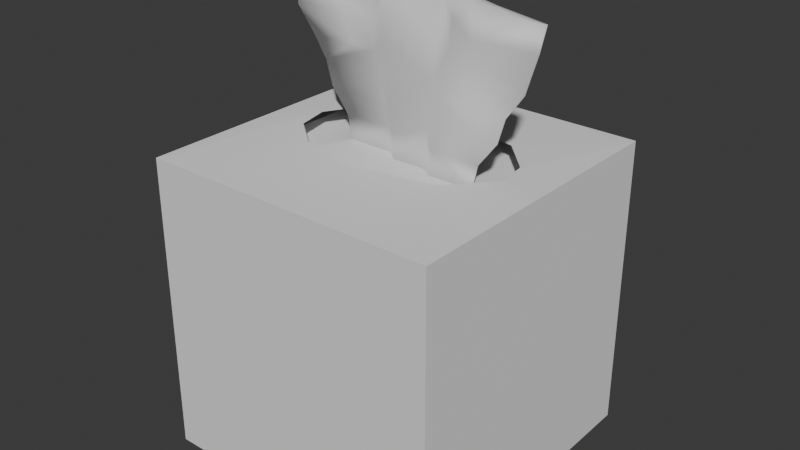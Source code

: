# Source: KleenexBox.blend  (saved by Blender 4.0.36; exported with 4.5.12 LTS)
import bpy
from mathutils import Matrix  # noqa: F401  (used for matrix-valued properties, if any)

bpy.ops.wm.read_factory_settings(use_empty=True)
scene = bpy.context.scene
scene.name = 'Scene'

# ---- collections
col_collection = bpy.data.collections.new('Collection'); scene.collection.children.link(col_collection)

# ---- world
world_world = bpy.data.worlds.new('World'); scene.world = world_world
world_world.use_nodes = True; world_world.node_tree.nodes.clear()
_N = world_world.node_tree.nodes; _L = world_world.node_tree.links
n0 = _N.new('ShaderNodeOutputWorld'); n0.name = 'World Output'; n0.location = (300, 300)
n1 = _N.new('ShaderNodeBackground'); n1.name = 'Background'; n1.location = (10, 300)
n1.inputs[0].default_value = (0.05088, 0.05088, 0.05088, 1.0)
_L.new(n1.outputs[0], n0.inputs[0])
n0.is_active_output = True
world_world.color = (0.05088, 0.05088, 0.05088)
world_world.use_sun_shadow = False
world_world.sun_shadow_jitter_overblur = 0.0

# ---- meshes
me_cube_001 = bpy.data.meshes.new('Cube.001')
me_cube_001.from_pydata([(-0.07458, 0.5314, 1.002), (-0.579, 0.3559, 1.001), (-0.7173, 0.1155, 1.002), (-0.6749, -0.09567, 1.001), (-0.4614, -0.2751, 1.002), (-0.07458, -0.3866, 1.002), (0.4784, -0.2775, 1.002), (0.7131, -0.01246, 1.002), (0.691, 0.2007, 1.002), (0.4784, 0.4224, 1.002), (-0.9747, -0.9779, -0.9779), (-0.9751, -0.9714, 0.9876), (-0.9786, 0.9755, -0.9755), (-0.9714, 0.9751, 0.9876), (0.9786, -0.9755, -0.9755), (0.9714, -0.9751, 0.9876), (0.9747, 0.9779, -0.9779), (0.9751, 0.9714, 0.9876)], [], [(17, 13, 0), (15, 17, 7), (13, 11, 2), (13, 1, 0), (10, 14, 15, 11), (13, 2, 1), (11, 4, 3), (11, 5, 4), (11, 15, 5), (15, 6, 5), (15, 7, 6), (17, 8, 7), (17, 9, 8), (17, 0, 9), (11, 3, 2), (12, 10, 11, 13), (14, 16, 17, 15), (16, 12, 13, 17), (10, 12, 16, 14)])
_uv = me_cube_001.uv_layers.new(name='UVMap')
_uv.uv.foreach_set('vector', [0.594, 0.4785, 0.6145, 0.2467, 0.0, 0.0, 0.574, 0.6976, 0.6089, 0.4881, 0.0, 0.0, 0.574, 0.2355, 0.6076, -0.0001491, 0.0, 0.0, 0.5512, 0.2205, 0.0, 0.0, 0.0, 0.0, 0.3819, 0.999, 0.377, 0.7489, 0.6164, 0.7429, 0.6012, 0.9634, 0.5369, 0.2147, 0.0, 0.0, 0.0, 0.0, 0.6012, 0.9634, 0.0, 0.0, 0.0, 0.0, 0.5631, 0.9009, 0.0, 0.0, 0.0, 0.0, 0.6012, 0.9634, 0.6164, 0.7429, 0.0, 0.0, 0.5625, 0.675, 0.0, 0.0, 0.0, 0.0, 0.555, 0.666, 0.0, 0.0, 0.0, 0.0, 0.5123, 0.4098, 0.0, 0.0, 0.0, 0.0, 0.5462, 0.437, 0.0, 0.0, 0.0, 0.0, 0.5486, 0.4388, 0.0, 0.0, 0.0, 0.0, 0.518, 0.8287, 0.0, 0.0, 0.0, 0.0, 0.3777, 0.2517, 0.3788, 0.005259, 0.6076, -0.0001491, 0.6145, 0.2467, 0.377, 0.7489, 0.3769, 0.5033, 0.6089, 0.4881, 0.6164, 0.7429, 0.3774, 0.5028, 0.3777, 0.2517, 0.6145, 0.2467, 0.6089, 0.4881, 0.1279, 0.7443, 0.1271, 0.5038, 0.3769, 0.5033, 0.377, 0.7489])
me_cube_001.update()
me_cube_002 = bpy.data.meshes.new('Cube.002')
me_cube_002.from_pydata([(-1.0, 1.0, -7.477), (1.0, -1.0, -7.477), (1.0, 1.0, -7.477), (-0.5547, 0.09341, -7.477), (-0.5547, 0.08341, -7.477), (-1.0, -1.0, -7.477), (-0.2134, 0.09341, -7.477), (-0.128, 0.01127, -7.477), (0.128, 0.01127, -7.477), (0.2134, -0.04878, -7.477), (0.5547, -0.04878, -7.477), (-0.2134, 0.08341, -7.477), (-0.128, 0.001276, -7.477), (0.1257, 0.001276, -7.477), (0.2134, -0.05877, -7.477), (0.5547, -0.05877, -7.477), (-1.068, 0.1767, 5.273), (0.8967, -0.08944, 4.922), (1.06, -0.08944, 4.922), (0.8967, -0.09992, 4.899), (1.06, -0.09992, 4.899), (-0.4164, 0.2035, 5.536), (-0.2446, 0.01108, 5.83), (0.246, 0.01108, 5.83), (0.4069, -0.05487, 5.83), (0.5706, -0.09662, 5.413), (0.7337, -0.09662, 5.413), (-0.4162, 0.1948, 5.612), (-0.2446, 0.000425, 5.83), (0.2481, 0.0004139, 5.83), (0.4076, -0.06359, 5.83), (0.5706, -0.1071, 5.389), (0.7337, -0.1071, 5.389), (-1.067, 0.168, 5.349), (-0.9421, -0.004927, 2.096), (-0.8943, 0.09849, -0.1747), (-0.7873, 0.09341, -1.854), (-0.7356, 0.09341, -3.728), (-0.6001, 0.09341, -5.603), (-0.9413, -0.0147, 2.154), (-0.8901, 0.08713, -0.2507), (-0.6001, 0.08341, -5.603), (-0.7356, 0.08341, -3.728), (-0.7873, 0.08341, -1.854), (-0.5478, 0.08783, -0.1643), (-0.5289, 0.001504, 2.307), (-0.549, 0.008432, 2.206), (-0.597, 0.09862, -0.1637), (-0.2308, 0.08341, -5.603), (-0.2891, 0.08301, -2.911), (-0.344, 0.08799, -0.165), (-0.3573, 0.00858, 2.377), (-0.3867, 0.1017, 3.994), (-0.1385, 0.001276, -5.603), (-0.1698, 0.001276, -3.728), (-0.3869, 0.1104, 3.918), (-0.3575, 0.01726, 2.3), (-0.344, 0.09864, -0.165), (-0.3028, 0.09341, -1.854), (-0.2829, 0.09341, -3.728), (-0.2308, 0.09341, -5.603), (0.7873, -0.04878, -1.854), (1.005, -0.07114, 2.933), (0.893, -0.02607, -0.1486), (0.7873, -0.05882, -1.859), (0.7356, -0.05877, -3.728), (0.6001, -0.05877, -5.603), (-0.2318, 0.01108, 3.831), (-0.2191, 0.01108, 1.833), (-0.2064, 0.01108, -0.165), (-0.1866, 0.01125, -1.402), (-0.1515, 0.01124, -4.564), (-0.1915, 0.0007103, -1.115), (-0.2149, 0.000425, 1.167), (-0.2276, 0.000425, 3.165), (0.1977, 0.01113, -0.7354), (0.1512, 0.001299, -4.579), (0.1929, 0.0008963, -0.9361), (0.2308, -0.05877, -5.603), (0.2829, -0.05877, -3.728), (0.3028, -0.05877, -1.854), (0.344, -0.06359, -0.165), (0.3652, -0.06359, 1.833), (0.3864, -0.06359, 3.831), (0.1481, 0.01148, -4.931), (0.4239, -0.05877, -1.854), (0.5113, -0.04953, 1.456), (0.3652, -0.05293, 1.833), (0.344, -0.05293, -0.165), (0.2888, -0.04839, -2.946), (0.2308, -0.04878, -5.603), (0.5311, -0.06872, 2.767), (0.4816, -0.02623, -0.1356), (0.5409, -0.06783, 3.446), (0.5113, -0.03905, 1.48), (0.4816, -0.01575, -0.1124), (0.3836, -0.04878, -1.854), (0.7356, -0.04878, -3.728), (0.6001, -0.04878, -5.603), (1.005, -0.06113, 2.988), (0.8944, -0.01575, -0.1124)], [], [(5, 4, 3), (15, 1, 2), (14, 5, 15), (12, 5, 13), (4, 5, 11), (0, 8, 9), (0, 6, 7), (55, 16, 21), (74, 29, 28), (99, 17, 18), (24, 25, 93), (96, 95, 100), (63, 62, 91), (97, 89, 96), (64, 92, 85), (63, 91, 86), (90, 84, 89), (89, 75, 88), (88, 75, 87), (97, 96, 61), (8, 71, 84), (77, 73, 72), (7, 71, 8), (53, 76, 54), (99, 62, 63), (49, 72, 50), (42, 49, 43), (43, 44, 40), (45, 33, 39), (0, 5, 3), (15, 5, 1), (0, 10, 2), (10, 15, 2), (14, 13, 5), (12, 11, 5), (0, 9, 10), (0, 7, 8), (0, 3, 6), (16, 33, 27, 28, 29, 30, 31, 32, 19, 20, 18, 17, 26, 25, 24, 23, 22, 21), (28, 27, 52, 74), (52, 27, 33), (20, 62, 99, 18), (21, 22, 67, 55), (31, 30, 83, 91), (67, 22, 23), (83, 30, 29), (19, 32, 91, 62), (91, 32, 31), (62, 20, 19), (25, 26, 99, 93), (94, 99, 100, 95), (99, 26, 17), (90, 98, 10, 9), (99, 94, 93), (89, 97, 98, 90), (88, 95, 96, 89), (94, 95, 88, 87), (93, 94, 87, 24), (84, 90, 9, 8), (64, 63, 92), (65, 64, 85), (92, 63, 86), (23, 24, 87, 75), (89, 84, 75), (78, 14, 15, 66), (61, 96, 100), (79, 78, 66, 65), (80, 79, 65, 85), (81, 80, 85, 92), (86, 82, 81, 92), (91, 83, 82, 86), (70, 75, 84, 71), (76, 13, 14, 78), (77, 76, 79, 80), (78, 79, 76), (29, 77, 82, 83), (80, 81, 77), (81, 82, 77), (74, 73, 77, 29), (23, 75, 68, 67), (70, 69, 75), (69, 68, 75), (71, 7, 6, 60), (70, 71, 59, 58), (60, 59, 71), (69, 70, 58, 57), (68, 69, 57, 56), (67, 68, 56, 55), (76, 53, 12, 13), (77, 72, 54, 76), (66, 15, 10, 98), (65, 66, 98, 97), (64, 65, 97, 61), (63, 64, 61, 100), (60, 6, 3, 38), (100, 99, 63), (59, 60, 38, 37), (58, 59, 37, 36), (57, 58, 36, 47), (46, 56, 57, 47), (16, 55, 56, 46), (53, 48, 11, 12), (54, 49, 48, 53), (73, 51, 50, 72), (49, 54, 72), (74, 52, 51, 73), (48, 41, 4, 11), (49, 42, 41, 48), (50, 44, 43, 49), (45, 44, 50, 51), (33, 45, 51, 52), (34, 46, 47, 35), (36, 35, 47), (39, 40, 44, 45), (46, 34, 16), (38, 3, 4, 41), (37, 38, 41, 42), (36, 37, 42, 43), (40, 35, 36, 43), (34, 35, 40, 39), (16, 34, 39, 33)])
me_cube_002.polygons.foreach_set('use_smooth', [True] * 121)
_uv = me_cube_002.uv_layers.new(name='UVMap')
_uv.uv.foreach_set('vector', [0.875, 0.75, 0.8193, 0.6216, 0.8193, 0.6203, 0.6807, 0.6216, 0.625, 0.75, 0.625, 0.5, 0.7233, 0.6216, 0.875, 0.75, 0.6807, 0.6216, 0.766, 0.6216, 0.875, 0.75, 0.7343, 0.6216, 0.8193, 0.6216, 0.875, 0.75, 0.7767, 0.6216, 0.875, 0.5, 0.734, 0.6203, 0.7233, 0.6203, 0.875, 0.5, 0.7767, 0.6203, 0.766, 0.6203, 0.7767, 0.6203, 0.8193, 0.6203, 0.7767, 0.6203, 0.7657, 0.6216, 0.734, 0.6216, 0.766, 0.6216, 0.6807, 0.6203, 0.6913, 0.6203, 0.6807, 0.6203, 0.7233, 0.6203, 0.7127, 0.6203, 0.7127, 0.6203, 0.7162, 0.6203, 0.7127, 0.6203, 0.6807, 0.6203, 0.6807, 0.6216, 0.6807, 0.6216, 0.7133, 0.6216, 0.6807, 0.6203, 0.7233, 0.6203, 0.7162, 0.6203, 0.6807, 0.6216, 0.7127, 0.6216, 0.7127, 0.6216, 0.6807, 0.6216, 0.7133, 0.6216, 0.7127, 0.6216, 0.7233, 0.6203, 0.734, 0.6203, 0.7233, 0.6203, 0.7233, 0.6203, 0.7338, 0.6203, 0.7233, 0.6203, 0.7233, 0.6203, 0.7338, 0.6203, 0.7233, 0.6203, 0.6807, 0.6203, 0.7162, 0.6203, 0.6807, 0.6203, 0.734, 0.6203, 0.7603, 0.6203, 0.734, 0.6203, 0.7337, 0.6216, 0.7657, 0.6216, 0.766, 0.6216, 0.766, 0.6203, 0.7603, 0.6203, 0.734, 0.6203, 0.766, 0.6216, 0.7398, 0.6216, 0.766, 0.6216, 0.6807, 0.6203, 0.6807, 0.6216, 0.6807, 0.6216, 0.7767, 0.6216, 0.766, 0.6216, 0.7767, 0.6216, 0.8193, 0.6216, 0.7767, 0.6216, 0.8193, 0.6216, 0.8193, 0.6216, 0.7925, 0.6216, 0.819, 0.6216, 0.7892, 0.6216, 0.8193, 0.6216, 0.819, 0.6216, 0.875, 0.5, 0.875, 0.75, 0.8193, 0.6203, 0.6807, 0.6216, 0.875, 0.75, 0.625, 0.75, 0.875, 0.5, 0.6807, 0.6203, 0.625, 0.5, 0.6807, 0.6203, 0.6807, 0.6216, 0.625, 0.5, 0.7233, 0.6216, 0.7343, 0.6216, 0.875, 0.75, 0.766, 0.6216, 0.7767, 0.6216, 0.875, 0.75, 0.875, 0.5, 0.7233, 0.6203, 0.6807, 0.6203, 0.875, 0.5, 0.766, 0.6203, 0.734, 0.6203, 0.875, 0.5, 0.8193, 0.6203, 0.7767, 0.6203, 0.8193, 0.6203, 0.8193, 0.6216, 0.7767, 0.6216, 0.766, 0.6216, 0.734, 0.6216, 0.7233, 0.6216, 0.7127, 0.6216, 0.702, 0.6216, 0.6913, 0.6216, 0.6807, 0.6216, 0.6807, 0.6203, 0.6913, 0.6203, 0.702, 0.6203, 0.7127, 0.6203, 0.7233, 0.6203, 0.734, 0.6203, 0.766, 0.6203, 0.7767, 0.6203, 0.766, 0.6216, 0.7767, 0.6216, 0.7767, 0.6216, 0.7657, 0.6216, 0.7767, 0.6216, 0.7767, 0.6216, 0.8193, 0.6216, 0.6807, 0.6216, 0.6807, 0.6216, 0.6807, 0.6203, 0.6807, 0.6203, 0.7767, 0.6203, 0.766, 0.6203, 0.766, 0.6203, 0.7767, 0.6203, 0.7127, 0.6216, 0.7233, 0.6216, 0.7233, 0.6216, 0.7133, 0.6216, 0.766, 0.6203, 0.766, 0.6203, 0.734, 0.6203, 0.7233, 0.6216, 0.7233, 0.6216, 0.734, 0.6216, 0.6913, 0.6216, 0.702, 0.6216, 0.7133, 0.6216, 0.6807, 0.6216, 0.7133, 0.6216, 0.702, 0.6216, 0.7127, 0.6216, 0.6807, 0.6216, 0.6807, 0.6216, 0.6913, 0.6216, 0.7127, 0.6203, 0.702, 0.6203, 0.6807, 0.6203, 0.7127, 0.6203, 0.7127, 0.6203, 0.6807, 0.6203, 0.6807, 0.6203, 0.7127, 0.6203, 0.6807, 0.6203, 0.702, 0.6203, 0.6913, 0.6203, 0.7233, 0.6203, 0.6807, 0.6203, 0.6807, 0.6203, 0.7233, 0.6203, 0.6807, 0.6203, 0.7127, 0.6203, 0.7127, 0.6203, 0.7233, 0.6203, 0.6807, 0.6203, 0.6807, 0.6203, 0.7233, 0.6203, 0.7233, 0.6203, 0.7127, 0.6203, 0.7162, 0.6203, 0.7233, 0.6203, 0.7127, 0.6203, 0.7127, 0.6203, 0.7233, 0.6203, 0.7233, 0.6203, 0.7127, 0.6203, 0.7127, 0.6203, 0.7233, 0.6203, 0.7233, 0.6203, 0.734, 0.6203, 0.7233, 0.6203, 0.7233, 0.6203, 0.734, 0.6203, 0.6807, 0.6216, 0.6807, 0.6216, 0.7127, 0.6216, 0.6807, 0.6216, 0.6807, 0.6216, 0.7127, 0.6216, 0.7127, 0.6216, 0.6807, 0.6216, 0.7127, 0.6216, 0.734, 0.6203, 0.7233, 0.6203, 0.7233, 0.6203, 0.7338, 0.6203, 0.7233, 0.6203, 0.734, 0.6203, 0.7338, 0.6203, 0.7233, 0.6216, 0.7233, 0.6216, 0.6807, 0.6216, 0.6807, 0.6216, 0.6807, 0.6203, 0.7162, 0.6203, 0.6807, 0.6203, 0.7233, 0.6216, 0.7233, 0.6216, 0.6807, 0.6216, 0.6807, 0.6216, 0.7233, 0.6216, 0.7233, 0.6216, 0.6807, 0.6216, 0.7127, 0.6216, 0.7233, 0.6216, 0.7233, 0.6216, 0.7127, 0.6216, 0.7127, 0.6216, 0.7127, 0.6216, 0.7233, 0.6216, 0.7233, 0.6216, 0.7127, 0.6216, 0.7133, 0.6216, 0.7233, 0.6216, 0.7233, 0.6216, 0.7127, 0.6216, 0.7664, 0.6203, 0.7338, 0.6203, 0.734, 0.6203, 0.7603, 0.6203, 0.7398, 0.6216, 0.7343, 0.6216, 0.7233, 0.6216, 0.7233, 0.6216, 0.7337, 0.6216, 0.7398, 0.6216, 0.7233, 0.6216, 0.7233, 0.6216, 0.7233, 0.6216, 0.7233, 0.6216, 0.7398, 0.6216, 0.734, 0.6216, 0.7337, 0.6216, 0.7233, 0.6216, 0.7233, 0.6216, 0.7233, 0.6216, 0.7233, 0.6216, 0.7337, 0.6216, 0.7233, 0.6216, 0.7233, 0.6216, 0.7337, 0.6216, 0.7657, 0.6216, 0.7657, 0.6216, 0.7337, 0.6216, 0.734, 0.6216, 0.734, 0.6203, 0.7338, 0.6203, 0.766, 0.6203, 0.766, 0.6203, 0.7664, 0.6203, 0.766, 0.6203, 0.7338, 0.6203, 0.766, 0.6203, 0.766, 0.6203, 0.7338, 0.6203, 0.7603, 0.6203, 0.766, 0.6203, 0.7767, 0.6203, 0.7767, 0.6203, 0.7664, 0.6203, 0.7603, 0.6203, 0.7767, 0.6203, 0.7767, 0.6203, 0.7767, 0.6203, 0.7767, 0.6203, 0.7603, 0.6203, 0.766, 0.6203, 0.7664, 0.6203, 0.7767, 0.6203, 0.7767, 0.6203, 0.766, 0.6203, 0.766, 0.6203, 0.7767, 0.6203, 0.7767, 0.6203, 0.766, 0.6203, 0.766, 0.6203, 0.7767, 0.6203, 0.7767, 0.6203, 0.7398, 0.6216, 0.766, 0.6216, 0.766, 0.6216, 0.7343, 0.6216, 0.7337, 0.6216, 0.766, 0.6216, 0.766, 0.6216, 0.7398, 0.6216, 0.6807, 0.6216, 0.6807, 0.6216, 0.6807, 0.6203, 0.6807, 0.6203, 0.6807, 0.6216, 0.6807, 0.6216, 0.6807, 0.6203, 0.6807, 0.6203, 0.6807, 0.6216, 0.6807, 0.6216, 0.6807, 0.6203, 0.6807, 0.6203, 0.6807, 0.6216, 0.6807, 0.6216, 0.6807, 0.6203, 0.6807, 0.6203, 0.7767, 0.6203, 0.7767, 0.6203, 0.8193, 0.6203, 0.8193, 0.6203, 0.6807, 0.6203, 0.6807, 0.6203, 0.6807, 0.6216, 0.7767, 0.6203, 0.7767, 0.6203, 0.8193, 0.6203, 0.8193, 0.6203, 0.7767, 0.6203, 0.7767, 0.6203, 0.8193, 0.6203, 0.8193, 0.6203, 0.7767, 0.6203, 0.7767, 0.6203, 0.8193, 0.6203, 0.7963, 0.6203, 0.7911, 0.6203, 0.7767, 0.6203, 0.7767, 0.6203, 0.7963, 0.6203, 0.8193, 0.6203, 0.7767, 0.6203, 0.7767, 0.6203, 0.7911, 0.6203, 0.766, 0.6216, 0.7767, 0.6216, 0.7767, 0.6216, 0.766, 0.6216, 0.766, 0.6216, 0.7767, 0.6216, 0.7767, 0.6216, 0.766, 0.6216, 0.7657, 0.6216, 0.7767, 0.6216, 0.7767, 0.6216, 0.766, 0.6216, 0.7767, 0.6216, 0.766, 0.6216, 0.766, 0.6216, 0.7657, 0.6216, 0.7767, 0.6216, 0.7767, 0.6216, 0.7657, 0.6216, 0.7767, 0.6216, 0.8193, 0.6216, 0.8193, 0.6216, 0.7767, 0.6216, 0.7767, 0.6216, 0.8193, 0.6216, 0.8193, 0.6216, 0.7767, 0.6216, 0.7767, 0.6216, 0.7925, 0.6216, 0.8193, 0.6216, 0.7767, 0.6216, 0.7892, 0.6216, 0.7925, 0.6216, 0.7767, 0.6216, 0.7767, 0.6216, 0.8193, 0.6216, 0.7892, 0.6216, 0.7767, 0.6216, 0.7767, 0.6216, 0.8186, 0.6203, 0.7911, 0.6203, 0.7963, 0.6203, 0.8193, 0.6203, 0.8193, 0.6203, 0.8193, 0.6203, 0.7963, 0.6203, 0.819, 0.6216, 0.819, 0.6216, 0.7925, 0.6216, 0.7892, 0.6216, 0.7911, 0.6203, 0.8186, 0.6203, 0.8193, 0.6203, 0.8193, 0.6203, 0.8193, 0.6203, 0.8193, 0.6216, 0.8193, 0.6216, 0.8193, 0.6203, 0.8193, 0.6203, 0.8193, 0.6216, 0.8193, 0.6216, 0.8193, 0.6203, 0.8193, 0.6203, 0.8193, 0.6216, 0.8193, 0.6216, 0.819, 0.6216, 0.8193, 0.6203, 0.8193, 0.6203, 0.8193, 0.6216, 0.8186, 0.6203, 0.8193, 0.6203, 0.819, 0.6216, 0.819, 0.6216, 0.8193, 0.6203, 0.8186, 0.6203, 0.819, 0.6216, 0.8193, 0.6216])
me_cube_002.update()

# ---- objects
ob_kleenex_box = bpy.data.objects.new('Kleenex Box', me_cube_001)
ob_kleenex = bpy.data.objects.new('Kleenex', me_cube_002)

# ---- transforms, parenting, visibility, modifiers, constraints
ob_kleenex_box.location = (0.0, -0.01214, 0.1562)
ob_kleenex_box.scale = (0.1521, 0.1521, 0.1521)
ob_kleenex.location = (0.0, -0.001127, 0.3833)
ob_kleenex.scale = (0.1346, 0.127, 0.01266)

# ---- collection membership
col_collection.objects.link(ob_kleenex_box)
col_collection.objects.link(ob_kleenex)

# ---- scene / render settings (as saved in the file)
scene.frame_start = 1; scene.frame_end = 250; scene.frame_set(1)
scene.render.engine = 'BLENDER_EEVEE_NEXT'
scene.cycles.sampling_pattern = 'TABULATED_SOBOL'
bpy.context.view_layer.update()

# ---- added for rendering (the .blend has no active camera and no usable light): camera, sun
cam_auto = bpy.data.cameras.new('AutoCamera')
cam_auto.lens = 50.0
cam_auto.sensor_width = 36.0
cam_auto.clip_end = 1000.0
ob_auto_camera = bpy.data.objects.new('AutoCamera', cam_auto)
scene.collection.objects.link(ob_auto_camera)
ob_auto_camera.location = (0.569814, -0.695917, 0.688157)
ob_auto_camera.rotation_euler = (1.09748, -7.21219e-08, 0.694738)
scene.camera = ob_auto_camera
light_auto_sun = bpy.data.lights.new('AutoSun', 'SUN')
light_auto_sun.energy = 3.0
light_auto_sun.angle = 0.0523599
ob_auto_sun = bpy.data.objects.new('AutoSun', light_auto_sun)
scene.collection.objects.link(ob_auto_sun)
ob_auto_sun.rotation_euler = (0.872665, 0.174533, 0.523599)
bpy.context.view_layer.update()

